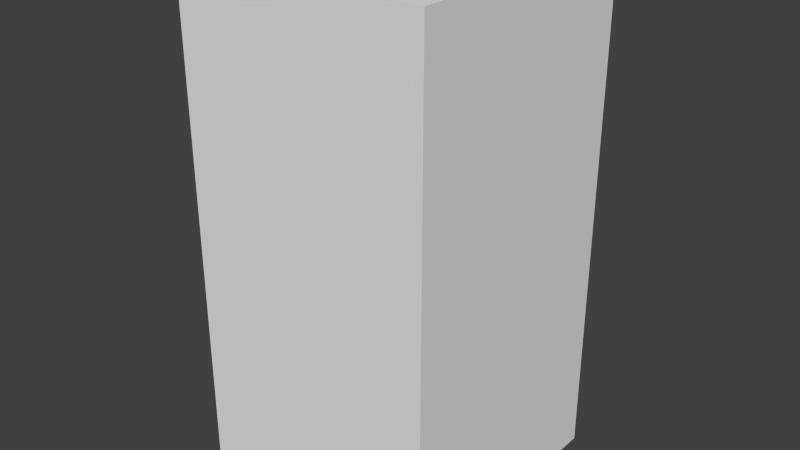 # Source: redFlagThree.blend  (saved by Blender 2.68.0; exported with 4.5.12 LTS)
import bpy
from mathutils import Matrix  # noqa: F401  (used for matrix-valued properties, if any)

bpy.ops.wm.read_factory_settings(use_empty=True)
scene = bpy.context.scene
scene.name = 'Scene'

# ---- collections
col_collection_1 = bpy.data.collections.new('Collection 1'); scene.collection.children.link(col_collection_1)

# ---- world
world_world = bpy.data.worlds.new('World'); scene.world = world_world
world_world.color = (0.05088, 0.05088, 0.05088)
world_world.use_sun_shadow = False
world_world.sun_shadow_jitter_overblur = 0.0
world_world.cycles.sampling_method = 'MANUAL'
world_world.cycles.sample_map_resolution = 256

# ---- meshes
me_redflagthree = bpy.data.meshes.new('redFlagThree')
me_redflagthree.from_pydata([(-0.5, -0.5, -1.0), (-0.5, 0.5, -1.0), (0.5, 0.5, -1.0), (0.5, -0.5, -1.0), (-0.5, -0.5, 1.0), (-0.5, 0.5, 1.0), (0.5, 0.5, 1.0), (0.5, -0.5, 1.0)], [], [(4, 5, 1, 0), (5, 6, 2, 1), (6, 7, 3, 2), (7, 4, 0, 3), (0, 1, 2, 3), (7, 6, 5, 4)])
me_redflagthree.use_remesh_preserve_volume = False
me_redflagthree.use_remesh_preserve_attributes = False
me_redflagthree.use_mirror_vertex_groups = False
me_redflagthree.update()

# ---- objects
ob_redflagthree = bpy.data.objects.new('redFlagThree', me_redflagthree)

# ---- transforms, parenting, visibility, modifiers, constraints
ob_redflagthree.location = (0.0, 0.0, 0.0)
ob_redflagthree.lineart.crease_threshold = 0.0

# ---- collection membership
col_collection_1.objects.link(ob_redflagthree)

# ---- scene / render settings (as saved in the file)
scene.frame_start = 1; scene.frame_end = 250; scene.frame_set(1)
scene.render.engine = 'BLENDER_EEVEE_NEXT'
scene.render.image_settings.color_mode = 'RGB'
scene.render.image_settings.compression = 90
scene.render.resolution_percentage = 50
scene.render.dither_intensity = 0.0
scene.cycles.use_denoising = False
scene.cycles.samples = 10
scene.cycles.sampling_pattern = 'TABULATED_SOBOL'
scene.cycles.light_sampling_threshold = 0.0
scene.cycles.use_adaptive_sampling = False
scene.cycles.use_light_tree = False
scene.cycles.blur_glossy = 0.0
scene.cycles.volume_bounces = 1
scene.cycles.pixel_filter_type = 'GAUSSIAN'
scene.cycles.sample_clamp_indirect = 0.0
scene.view_settings.view_transform = 'Standard'
bpy.context.view_layer.update()

# ---- added for rendering (the .blend has no active camera and no usable light): camera, sun
cam_auto = bpy.data.cameras.new('AutoCamera')
cam_auto.lens = 50.0
cam_auto.sensor_width = 36.0
cam_auto.clip_end = 1000.0
ob_auto_camera = bpy.data.objects.new('AutoCamera', cam_auto)
scene.collection.objects.link(ob_auto_camera)
ob_auto_camera.location = (2.26633, -2.71959, 1.81306)
ob_auto_camera.rotation_euler = (1.09748, -7.21219e-08, 0.694738)
scene.camera = ob_auto_camera
light_auto_sun = bpy.data.lights.new('AutoSun', 'SUN')
light_auto_sun.energy = 3.0
light_auto_sun.angle = 0.0523599
ob_auto_sun = bpy.data.objects.new('AutoSun', light_auto_sun)
scene.collection.objects.link(ob_auto_sun)
ob_auto_sun.rotation_euler = (0.872665, 0.174533, 0.523599)
bpy.context.view_layer.update()
